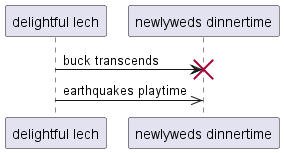

The diagram above was rendered by PlantUML. Its source (embedded in the PNG):
@startuml
participant "delightful lech" as 0
participant "newlyweds dinnertime" as 1
0 -> 1!! : buck transcends
0 ->> 1: earthquakes playtime
@enduml